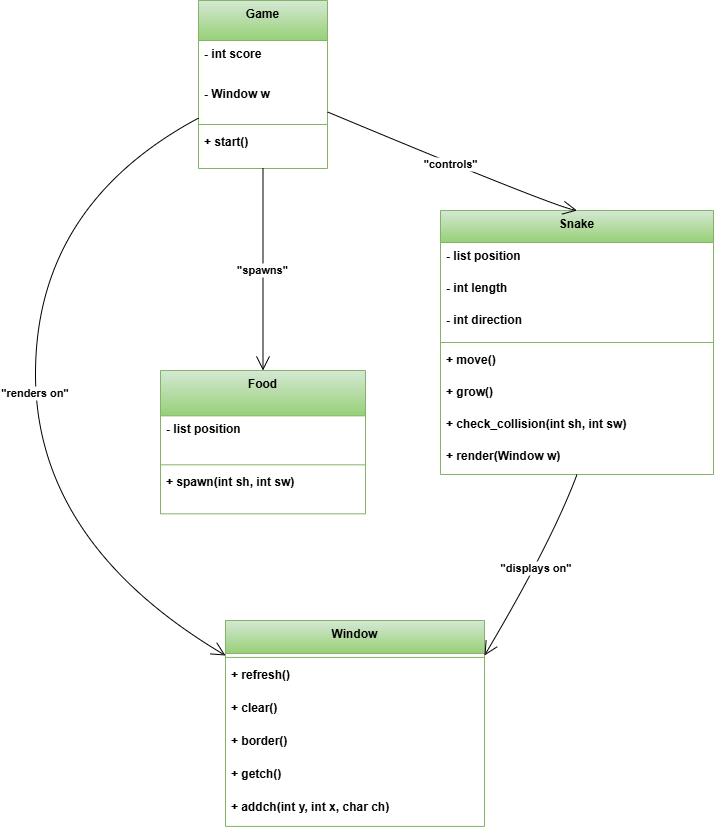

The diagram above was exported from draw.io. Its source (the exported page's mxGraphModel, read from the mxfile embedded in the PNG):
<mxGraphModel dx="1730" dy="-632" grid="1" gridSize="10" guides="1" tooltips="1" connect="1" arrows="1" fold="1" page="1" pageScale="1" pageWidth="850" pageHeight="1100" math="0" shadow="0">
  <root>
    <mxCell id="0" />
    <mxCell id="1" parent="0" />
    <mxCell id="OPFNYv6zjqhL-7-Q2dAG-1" value="Game" style="swimlane;fontStyle=1;align=center;verticalAlign=top;childLayout=stackLayout;horizontal=1;startSize=40;horizontalStack=0;resizeParent=1;resizeParentMax=0;resizeLast=0;collapsible=0;marginBottom=0;fillColor=#d5e8d4;gradientColor=#97d077;strokeColor=#82b366;" vertex="1" parent="1">
      <mxGeometry x="183" y="1870" width="129" height="168" as="geometry" />
    </mxCell>
    <mxCell id="OPFNYv6zjqhL-7-Q2dAG-2" value="- int score" style="text;strokeColor=none;fillColor=none;align=left;verticalAlign=top;spacingLeft=4;spacingRight=4;overflow=hidden;rotatable=0;points=[[0,0.5],[1,0.5]];portConstraint=eastwest;fontStyle=1" vertex="1" parent="OPFNYv6zjqhL-7-Q2dAG-1">
      <mxGeometry y="40" width="129" height="40" as="geometry" />
    </mxCell>
    <mxCell id="OPFNYv6zjqhL-7-Q2dAG-3" value="- Window w" style="text;strokeColor=none;fillColor=none;align=left;verticalAlign=top;spacingLeft=4;spacingRight=4;overflow=hidden;rotatable=0;points=[[0,0.5],[1,0.5]];portConstraint=eastwest;fontStyle=1" vertex="1" parent="OPFNYv6zjqhL-7-Q2dAG-1">
      <mxGeometry y="80" width="129" height="40" as="geometry" />
    </mxCell>
    <mxCell id="OPFNYv6zjqhL-7-Q2dAG-4" style="line;strokeWidth=1;fillColor=none;align=left;verticalAlign=middle;spacingTop=-1;spacingLeft=3;spacingRight=3;rotatable=0;labelPosition=right;points=[];portConstraint=eastwest;strokeColor=inherit;fontStyle=1" vertex="1" parent="OPFNYv6zjqhL-7-Q2dAG-1">
      <mxGeometry y="120" width="129" height="8" as="geometry" />
    </mxCell>
    <mxCell id="OPFNYv6zjqhL-7-Q2dAG-5" value="+ start()" style="text;strokeColor=none;fillColor=none;align=left;verticalAlign=top;spacingLeft=4;spacingRight=4;overflow=hidden;rotatable=0;points=[[0,0.5],[1,0.5]];portConstraint=eastwest;fontStyle=1" vertex="1" parent="OPFNYv6zjqhL-7-Q2dAG-1">
      <mxGeometry y="128" width="129" height="40" as="geometry" />
    </mxCell>
    <mxCell id="OPFNYv6zjqhL-7-Q2dAG-6" value="Snake" style="swimlane;fontStyle=1;align=center;verticalAlign=top;childLayout=stackLayout;horizontal=1;startSize=32;horizontalStack=0;resizeParent=1;resizeParentMax=0;resizeLast=0;collapsible=0;marginBottom=0;fillColor=#d5e8d4;gradientColor=#97d077;strokeColor=#82b366;" vertex="1" parent="1">
      <mxGeometry x="425" y="2080" width="273" height="264" as="geometry" />
    </mxCell>
    <mxCell id="OPFNYv6zjqhL-7-Q2dAG-7" value="- list position" style="text;strokeColor=none;fillColor=none;align=left;verticalAlign=top;spacingLeft=4;spacingRight=4;overflow=hidden;rotatable=0;points=[[0,0.5],[1,0.5]];portConstraint=eastwest;fontStyle=1" vertex="1" parent="OPFNYv6zjqhL-7-Q2dAG-6">
      <mxGeometry y="32" width="273" height="32" as="geometry" />
    </mxCell>
    <mxCell id="OPFNYv6zjqhL-7-Q2dAG-8" value="- int length" style="text;strokeColor=none;fillColor=none;align=left;verticalAlign=top;spacingLeft=4;spacingRight=4;overflow=hidden;rotatable=0;points=[[0,0.5],[1,0.5]];portConstraint=eastwest;fontStyle=1" vertex="1" parent="OPFNYv6zjqhL-7-Q2dAG-6">
      <mxGeometry y="64" width="273" height="32" as="geometry" />
    </mxCell>
    <mxCell id="OPFNYv6zjqhL-7-Q2dAG-9" value="- int direction" style="text;strokeColor=none;fillColor=none;align=left;verticalAlign=top;spacingLeft=4;spacingRight=4;overflow=hidden;rotatable=0;points=[[0,0.5],[1,0.5]];portConstraint=eastwest;fontStyle=1" vertex="1" parent="OPFNYv6zjqhL-7-Q2dAG-6">
      <mxGeometry y="96" width="273" height="32" as="geometry" />
    </mxCell>
    <mxCell id="OPFNYv6zjqhL-7-Q2dAG-10" style="line;strokeWidth=1;fillColor=none;align=left;verticalAlign=middle;spacingTop=-1;spacingLeft=3;spacingRight=3;rotatable=0;labelPosition=right;points=[];portConstraint=eastwest;strokeColor=inherit;fontStyle=1" vertex="1" parent="OPFNYv6zjqhL-7-Q2dAG-6">
      <mxGeometry y="128" width="273" height="8" as="geometry" />
    </mxCell>
    <mxCell id="OPFNYv6zjqhL-7-Q2dAG-11" value="+ move()" style="text;strokeColor=none;fillColor=none;align=left;verticalAlign=top;spacingLeft=4;spacingRight=4;overflow=hidden;rotatable=0;points=[[0,0.5],[1,0.5]];portConstraint=eastwest;fontStyle=1" vertex="1" parent="OPFNYv6zjqhL-7-Q2dAG-6">
      <mxGeometry y="136" width="273" height="32" as="geometry" />
    </mxCell>
    <mxCell id="OPFNYv6zjqhL-7-Q2dAG-12" value="+ grow()" style="text;strokeColor=none;fillColor=none;align=left;verticalAlign=top;spacingLeft=4;spacingRight=4;overflow=hidden;rotatable=0;points=[[0,0.5],[1,0.5]];portConstraint=eastwest;fontStyle=1" vertex="1" parent="OPFNYv6zjqhL-7-Q2dAG-6">
      <mxGeometry y="168" width="273" height="32" as="geometry" />
    </mxCell>
    <mxCell id="OPFNYv6zjqhL-7-Q2dAG-13" value="+ check_collision(int sh, int sw)" style="text;strokeColor=none;fillColor=none;align=left;verticalAlign=top;spacingLeft=4;spacingRight=4;overflow=hidden;rotatable=0;points=[[0,0.5],[1,0.5]];portConstraint=eastwest;fontStyle=1" vertex="1" parent="OPFNYv6zjqhL-7-Q2dAG-6">
      <mxGeometry y="200" width="273" height="32" as="geometry" />
    </mxCell>
    <mxCell id="OPFNYv6zjqhL-7-Q2dAG-14" value="+ render(Window w)" style="text;strokeColor=none;fillColor=none;align=left;verticalAlign=top;spacingLeft=4;spacingRight=4;overflow=hidden;rotatable=0;points=[[0,0.5],[1,0.5]];portConstraint=eastwest;fontStyle=1" vertex="1" parent="OPFNYv6zjqhL-7-Q2dAG-6">
      <mxGeometry y="232" width="273" height="32" as="geometry" />
    </mxCell>
    <mxCell id="OPFNYv6zjqhL-7-Q2dAG-15" value="Food" style="swimlane;fontStyle=1;align=center;verticalAlign=top;childLayout=stackLayout;horizontal=1;startSize=45.333333333333336;horizontalStack=0;resizeParent=1;resizeParentMax=0;resizeLast=0;collapsible=0;marginBottom=0;fillColor=#d5e8d4;gradientColor=#97d077;strokeColor=#82b366;" vertex="1" parent="1">
      <mxGeometry x="145" y="2240" width="205" height="143.33333333333334" as="geometry" />
    </mxCell>
    <mxCell id="OPFNYv6zjqhL-7-Q2dAG-16" value="- list position" style="text;strokeColor=none;fillColor=none;align=left;verticalAlign=top;spacingLeft=4;spacingRight=4;overflow=hidden;rotatable=0;points=[[0,0.5],[1,0.5]];portConstraint=eastwest;fontStyle=1" vertex="1" parent="OPFNYv6zjqhL-7-Q2dAG-15">
      <mxGeometry y="45.333333333333336" width="205" height="45" as="geometry" />
    </mxCell>
    <mxCell id="OPFNYv6zjqhL-7-Q2dAG-17" style="line;strokeWidth=1;fillColor=none;align=left;verticalAlign=middle;spacingTop=-1;spacingLeft=3;spacingRight=3;rotatable=0;labelPosition=right;points=[];portConstraint=eastwest;strokeColor=inherit;fontStyle=1" vertex="1" parent="OPFNYv6zjqhL-7-Q2dAG-15">
      <mxGeometry y="90.33333333333334" width="205" height="8" as="geometry" />
    </mxCell>
    <mxCell id="OPFNYv6zjqhL-7-Q2dAG-18" value="+ spawn(int sh, int sw)" style="text;strokeColor=none;fillColor=none;align=left;verticalAlign=top;spacingLeft=4;spacingRight=4;overflow=hidden;rotatable=0;points=[[0,0.5],[1,0.5]];portConstraint=eastwest;fontStyle=1" vertex="1" parent="OPFNYv6zjqhL-7-Q2dAG-15">
      <mxGeometry y="98.33333333333334" width="205" height="45" as="geometry" />
    </mxCell>
    <mxCell id="OPFNYv6zjqhL-7-Q2dAG-19" value="Window" style="swimlane;fontStyle=1;align=center;verticalAlign=top;childLayout=stackLayout;horizontal=1;startSize=32.92307692307692;horizontalStack=0;resizeParent=1;resizeParentMax=0;resizeLast=0;collapsible=0;marginBottom=0;fillColor=#d5e8d4;gradientColor=#97d077;strokeColor=#82b366;" vertex="1" parent="1">
      <mxGeometry x="210" y="2490" width="259" height="205.9230769230769" as="geometry" />
    </mxCell>
    <mxCell id="OPFNYv6zjqhL-7-Q2dAG-20" style="line;strokeWidth=1;fillColor=none;align=left;verticalAlign=middle;spacingTop=-1;spacingLeft=3;spacingRight=3;rotatable=0;labelPosition=right;points=[];portConstraint=eastwest;strokeColor=inherit;fontStyle=1" vertex="1" parent="OPFNYv6zjqhL-7-Q2dAG-19">
      <mxGeometry y="32.92307692307692" width="259" height="8" as="geometry" />
    </mxCell>
    <mxCell id="OPFNYv6zjqhL-7-Q2dAG-21" value="+ refresh()" style="text;strokeColor=none;fillColor=none;align=left;verticalAlign=top;spacingLeft=4;spacingRight=4;overflow=hidden;rotatable=0;points=[[0,0.5],[1,0.5]];portConstraint=eastwest;fontStyle=1" vertex="1" parent="OPFNYv6zjqhL-7-Q2dAG-19">
      <mxGeometry y="40.92307692307692" width="259" height="33" as="geometry" />
    </mxCell>
    <mxCell id="OPFNYv6zjqhL-7-Q2dAG-22" value="+ clear()" style="text;strokeColor=none;fillColor=none;align=left;verticalAlign=top;spacingLeft=4;spacingRight=4;overflow=hidden;rotatable=0;points=[[0,0.5],[1,0.5]];portConstraint=eastwest;fontStyle=1" vertex="1" parent="OPFNYv6zjqhL-7-Q2dAG-19">
      <mxGeometry y="73.92307692307692" width="259" height="33" as="geometry" />
    </mxCell>
    <mxCell id="OPFNYv6zjqhL-7-Q2dAG-23" value="+ border()" style="text;strokeColor=none;fillColor=none;align=left;verticalAlign=top;spacingLeft=4;spacingRight=4;overflow=hidden;rotatable=0;points=[[0,0.5],[1,0.5]];portConstraint=eastwest;fontStyle=1" vertex="1" parent="OPFNYv6zjqhL-7-Q2dAG-19">
      <mxGeometry y="106.92307692307692" width="259" height="33" as="geometry" />
    </mxCell>
    <mxCell id="OPFNYv6zjqhL-7-Q2dAG-24" value="+ getch()" style="text;strokeColor=none;fillColor=none;align=left;verticalAlign=top;spacingLeft=4;spacingRight=4;overflow=hidden;rotatable=0;points=[[0,0.5],[1,0.5]];portConstraint=eastwest;fontStyle=1" vertex="1" parent="OPFNYv6zjqhL-7-Q2dAG-19">
      <mxGeometry y="139.9230769230769" width="259" height="33" as="geometry" />
    </mxCell>
    <mxCell id="OPFNYv6zjqhL-7-Q2dAG-25" value="+ addch(int y, int x, char ch)" style="text;strokeColor=none;fillColor=none;align=left;verticalAlign=top;spacingLeft=4;spacingRight=4;overflow=hidden;rotatable=0;points=[[0,0.5],[1,0.5]];portConstraint=eastwest;fontStyle=1" vertex="1" parent="OPFNYv6zjqhL-7-Q2dAG-19">
      <mxGeometry y="172.9230769230769" width="259" height="33" as="geometry" />
    </mxCell>
    <mxCell id="OPFNYv6zjqhL-7-Q2dAG-26" value="&quot;controls&quot;" style="curved=1;startArrow=none;endArrow=open;endSize=12;exitX=0.99;exitY=0.66;entryX=0.5;entryY=0;rounded=0;fontStyle=1" edge="1" parent="1" source="OPFNYv6zjqhL-7-Q2dAG-1" target="OPFNYv6zjqhL-7-Q2dAG-6">
      <mxGeometry relative="1" as="geometry">
        <Array as="points">
          <mxPoint x="536" y="2075" />
        </Array>
      </mxGeometry>
    </mxCell>
    <mxCell id="OPFNYv6zjqhL-7-Q2dAG-27" value="&quot;spawns&quot;" style="curved=1;startArrow=none;endArrow=open;endSize=12;exitX=0.5;exitY=1;entryX=0.5;entryY=0;rounded=0;fontStyle=1" edge="1" parent="1" source="OPFNYv6zjqhL-7-Q2dAG-1" target="OPFNYv6zjqhL-7-Q2dAG-15">
      <mxGeometry relative="1" as="geometry">
        <Array as="points" />
      </mxGeometry>
    </mxCell>
    <mxCell id="OPFNYv6zjqhL-7-Q2dAG-28" value="&quot;renders on&quot;" style="curved=1;startArrow=none;endArrow=open;endSize=12;exitX=0;exitY=0.7;entryX=0;entryY=0.17;rounded=0;fontStyle=1" edge="1" parent="1" source="OPFNYv6zjqhL-7-Q2dAG-1" target="OPFNYv6zjqhL-7-Q2dAG-19">
      <mxGeometry relative="1" as="geometry">
        <Array as="points">
          <mxPoint x="20" y="2075" />
          <mxPoint x="20" y="2412" />
        </Array>
      </mxGeometry>
    </mxCell>
    <mxCell id="OPFNYv6zjqhL-7-Q2dAG-29" value="&quot;displays on&quot;" style="curved=1;startArrow=none;endArrow=open;endSize=12;exitX=0.5;exitY=1;entryX=1;entryY=0.17;rounded=0;fontStyle=1" edge="1" parent="1" source="OPFNYv6zjqhL-7-Q2dAG-6" target="OPFNYv6zjqhL-7-Q2dAG-19">
      <mxGeometry relative="1" as="geometry">
        <Array as="points">
          <mxPoint x="536" y="2412" />
        </Array>
      </mxGeometry>
    </mxCell>
  </root>
</mxGraphModel>